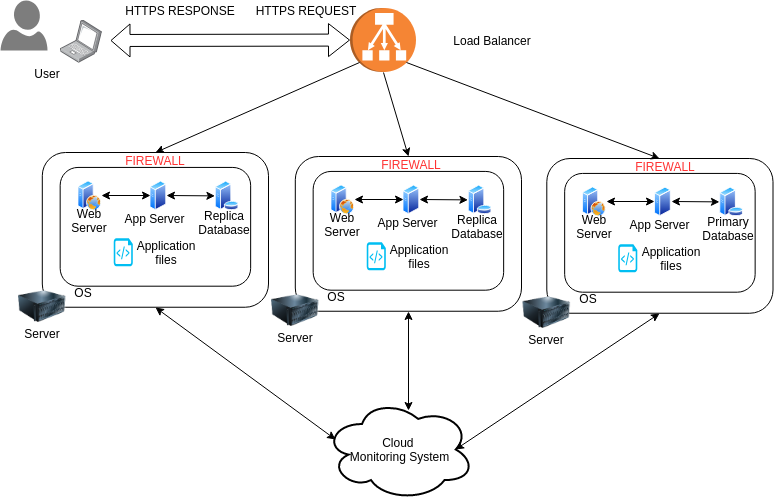

The diagram above was exported from draw.io. Its source (the exported page's mxGraphModel, read from the mxfile embedded in the PNG):
<mxGraphModel dx="868" dy="431" grid="1" gridSize="10" guides="1" tooltips="1" connect="1" arrows="1" fold="1" page="1" pageScale="1" pageWidth="850" pageHeight="1100" math="0" shadow="0">
  <root>
    <mxCell id="0" />
    <mxCell id="1" parent="0" />
    <mxCell id="2" value="" style="shadow=0;dashed=0;html=1;strokeColor=none;labelPosition=center;verticalLabelPosition=bottom;verticalAlign=top;align=center;shape=mxgraph.azure.user;fillColor=#7D7D7D;" vertex="1" parent="1">
      <mxGeometry x="20" y="90" width="47" height="50" as="geometry" />
    </mxCell>
    <mxCell id="3" value="" style="points=[];aspect=fixed;html=1;align=center;shadow=0;dashed=0;image;image=img/lib/allied_telesis/computer_and_terminals/Laptop.svg;" vertex="1" parent="1">
      <mxGeometry x="80" y="110" width="42" height="42.599999999999994" as="geometry" />
    </mxCell>
    <mxCell id="4" value="User" style="text;html=1;strokeColor=none;fillColor=none;align=center;verticalAlign=middle;whiteSpace=wrap;rounded=0;" vertex="1" parent="1">
      <mxGeometry x="47" y="152.5" width="40" height="20" as="geometry" />
    </mxCell>
    <mxCell id="5" value="" style="shape=flexArrow;endArrow=classic;startArrow=classic;html=1;width=12;endSize=6.67;" edge="1" target="42" parent="1">
      <mxGeometry width="50" height="50" relative="1" as="geometry">
        <mxPoint x="130" y="130" as="sourcePoint" />
        <mxPoint x="380" y="130" as="targetPoint" />
      </mxGeometry>
    </mxCell>
    <mxCell id="6" value="HTTPS REQUEST" style="text;html=1;strokeColor=none;fillColor=none;align=center;verticalAlign=middle;whiteSpace=wrap;rounded=0;" vertex="1" parent="1">
      <mxGeometry x="270" y="90" width="110" height="20" as="geometry" />
    </mxCell>
    <mxCell id="7" value="HTTPS RESPONSE" style="text;html=1;strokeColor=none;fillColor=none;align=center;verticalAlign=middle;whiteSpace=wrap;rounded=0;" vertex="1" parent="1">
      <mxGeometry x="130" y="90" width="140" height="20" as="geometry" />
    </mxCell>
    <mxCell id="8" value="" style="group" vertex="1" connectable="0" parent="1">
      <mxGeometry x="291" y="246" width="250" height="188" as="geometry" />
    </mxCell>
    <mxCell id="9" value="" style="rounded=1;whiteSpace=wrap;html=1;" vertex="1" parent="8">
      <mxGeometry x="23.80952380952381" width="226.19047619047618" height="154.74368231046932" as="geometry" />
    </mxCell>
    <mxCell id="10" value="Server" style="text;html=1;strokeColor=none;fillColor=none;align=center;verticalAlign=middle;whiteSpace=wrap;rounded=0;" vertex="1" parent="8">
      <mxGeometry x="11.904761904761905" y="174.4259927797834" width="23.80952380952381" height="13.574007220216606" as="geometry" />
    </mxCell>
    <mxCell id="11" value="" style="image;html=1;labelBackgroundColor=#ffffff;image=img/lib/clip_art/computers/Server_128x128.png" vertex="1" parent="8">
      <mxGeometry y="126.91696750902527" width="47.61904761904762" height="54.29602888086642" as="geometry" />
    </mxCell>
    <mxCell id="12" value="" style="rounded=1;whiteSpace=wrap;html=1;" vertex="1" parent="8">
      <mxGeometry x="41.666666666666664" y="14.931407942238266" width="190.47619047619048" height="118.7725631768953" as="geometry" />
    </mxCell>
    <mxCell id="13" value="OS" style="text;html=1;strokeColor=none;fillColor=none;align=center;verticalAlign=middle;whiteSpace=wrap;rounded=0;" vertex="1" parent="8">
      <mxGeometry x="53.57142857142857" y="133.70397111913357" width="23.80952380952381" height="13.574007220216606" as="geometry" />
    </mxCell>
    <mxCell id="14" value="" style="aspect=fixed;perimeter=ellipsePerimeter;html=1;align=center;shadow=0;dashed=0;spacingTop=3;image;image=img/lib/active_directory/web_server.svg;" vertex="1" parent="8">
      <mxGeometry x="59.523809523809526" y="28.505415162454874" width="23.80952380952381" height="29.761904761904763" as="geometry" />
    </mxCell>
    <mxCell id="15" value="" style="aspect=fixed;perimeter=ellipsePerimeter;html=1;align=center;shadow=0;dashed=0;spacingTop=3;image;image=img/lib/active_directory/database_server.svg;" vertex="1" parent="8">
      <mxGeometry x="196.42857142857142" y="28.505415162454874" width="24.404761904761905" height="29.761904761904763" as="geometry" />
    </mxCell>
    <mxCell id="16" value="" style="aspect=fixed;perimeter=ellipsePerimeter;html=1;align=center;shadow=0;dashed=0;spacingTop=3;image;image=img/lib/active_directory/generic_server.svg;" vertex="1" parent="8">
      <mxGeometry x="131.54761904761904" y="28.505415162454874" width="16.666666666666668" height="29.761904761904763" as="geometry" />
    </mxCell>
    <mxCell id="17" value="" style="endArrow=classic;startArrow=classic;html=1;entryX=0;entryY=0.5;entryDx=0;entryDy=0;exitX=1;exitY=0.5;exitDx=0;exitDy=0;" edge="1" parent="8" source="14" target="16">
      <mxGeometry width="50" height="50" relative="1" as="geometry">
        <mxPoint x="-196.42857142857142" y="235.50902527075812" as="sourcePoint" />
        <mxPoint x="-166.66666666666666" y="201.5740072202166" as="targetPoint" />
      </mxGeometry>
    </mxCell>
    <mxCell id="18" value="" style="endArrow=classic;startArrow=classic;html=1;exitX=1;exitY=0.5;exitDx=0;exitDy=0;" edge="1" parent="8" source="16" target="15">
      <mxGeometry width="50" height="50" relative="1" as="geometry">
        <mxPoint x="89.28571428571429" y="52.25992779783393" as="sourcePoint" />
        <mxPoint x="134.52380952380952" y="52.25992779783393" as="targetPoint" />
      </mxGeometry>
    </mxCell>
    <mxCell id="19" value="Web Server" style="text;html=1;strokeColor=none;fillColor=none;align=center;verticalAlign=middle;whiteSpace=wrap;rounded=0;" vertex="1" parent="8">
      <mxGeometry x="47.61904761904762" y="60.74368231046931" width="47.61904761904762" height="13.574007220216606" as="geometry" />
    </mxCell>
    <mxCell id="20" value="App&amp;nbsp;Server" style="text;html=1;strokeColor=none;fillColor=none;align=center;verticalAlign=middle;whiteSpace=wrap;rounded=0;" vertex="1" parent="8">
      <mxGeometry x="113.09523809523809" y="59.04693140794224" width="47.61904761904762" height="13.574007220216606" as="geometry" />
    </mxCell>
    <mxCell id="21" value="Replica Database" style="text;html=1;strokeColor=none;fillColor=none;align=center;verticalAlign=middle;whiteSpace=wrap;rounded=0;" vertex="1" parent="8">
      <mxGeometry x="176" y="59" width="60" height="21" as="geometry" />
    </mxCell>
    <mxCell id="22" value="" style="verticalLabelPosition=bottom;html=1;verticalAlign=top;align=center;strokeColor=none;fillColor=#00BEF2;shape=mxgraph.azure.script_file;pointerEvents=1;" vertex="1" parent="8">
      <mxGeometry x="95.23809523809524" y="85.85559566787003" width="19.047619047619047" height="27.826714801444044" as="geometry" />
    </mxCell>
    <mxCell id="23" value="Application files" style="text;html=1;strokeColor=none;fillColor=none;align=center;verticalAlign=middle;whiteSpace=wrap;rounded=0;" vertex="1" parent="8">
      <mxGeometry x="118.45238095238095" y="93.66064981949458" width="59.523809523809526" height="13.574007220216606" as="geometry" />
    </mxCell>
    <mxCell id="24" value="FIREWALL" style="text;html=1;strokeColor=none;fillColor=none;align=center;verticalAlign=middle;whiteSpace=wrap;rounded=0;shadow=0;gradientColor=#000000;comic=0;glass=0;fontColor=#FF3333;" vertex="1" parent="8">
      <mxGeometry x="45" y="-2" width="190" height="20" as="geometry" />
    </mxCell>
    <mxCell id="25" value="" style="group" vertex="1" connectable="0" parent="1">
      <mxGeometry x="542.5" y="248" width="250" height="188" as="geometry" />
    </mxCell>
    <mxCell id="26" value="" style="rounded=1;whiteSpace=wrap;html=1;" vertex="1" parent="25">
      <mxGeometry x="23.80952380952381" width="226.19047619047618" height="154.74368231046932" as="geometry" />
    </mxCell>
    <mxCell id="27" value="Server" style="text;html=1;strokeColor=none;fillColor=none;align=center;verticalAlign=middle;whiteSpace=wrap;rounded=0;" vertex="1" parent="25">
      <mxGeometry x="11.904761904761905" y="174.4259927797834" width="23.80952380952381" height="13.574007220216606" as="geometry" />
    </mxCell>
    <mxCell id="28" value="" style="image;html=1;labelBackgroundColor=#ffffff;image=img/lib/clip_art/computers/Server_128x128.png" vertex="1" parent="25">
      <mxGeometry y="126.91696750902527" width="47.61904761904762" height="54.29602888086642" as="geometry" />
    </mxCell>
    <mxCell id="29" value="" style="rounded=1;whiteSpace=wrap;html=1;" vertex="1" parent="25">
      <mxGeometry x="41.666666666666664" y="14.931407942238266" width="190.47619047619048" height="118.7725631768953" as="geometry" />
    </mxCell>
    <mxCell id="30" value="OS" style="text;html=1;strokeColor=none;fillColor=none;align=center;verticalAlign=middle;whiteSpace=wrap;rounded=0;" vertex="1" parent="25">
      <mxGeometry x="53.57142857142857" y="133.70397111913357" width="23.80952380952381" height="13.574007220216606" as="geometry" />
    </mxCell>
    <mxCell id="31" value="" style="aspect=fixed;perimeter=ellipsePerimeter;html=1;align=center;shadow=0;dashed=0;spacingTop=3;image;image=img/lib/active_directory/web_server.svg;" vertex="1" parent="25">
      <mxGeometry x="59.523809523809526" y="28.505415162454874" width="23.80952380952381" height="29.761904761904763" as="geometry" />
    </mxCell>
    <mxCell id="32" value="" style="aspect=fixed;perimeter=ellipsePerimeter;html=1;align=center;shadow=0;dashed=0;spacingTop=3;image;image=img/lib/active_directory/database_server.svg;" vertex="1" parent="25">
      <mxGeometry x="196.42857142857142" y="28.505415162454874" width="24.404761904761905" height="29.761904761904763" as="geometry" />
    </mxCell>
    <mxCell id="33" value="" style="aspect=fixed;perimeter=ellipsePerimeter;html=1;align=center;shadow=0;dashed=0;spacingTop=3;image;image=img/lib/active_directory/generic_server.svg;" vertex="1" parent="25">
      <mxGeometry x="131.54761904761904" y="28.505415162454874" width="16.666666666666668" height="29.761904761904763" as="geometry" />
    </mxCell>
    <mxCell id="34" value="" style="endArrow=classic;startArrow=classic;html=1;entryX=0;entryY=0.5;entryDx=0;entryDy=0;exitX=1;exitY=0.5;exitDx=0;exitDy=0;" edge="1" parent="25" source="31" target="33">
      <mxGeometry width="50" height="50" relative="1" as="geometry">
        <mxPoint x="-196.42857142857142" y="235.50902527075812" as="sourcePoint" />
        <mxPoint x="-166.66666666666666" y="201.5740072202166" as="targetPoint" />
      </mxGeometry>
    </mxCell>
    <mxCell id="35" value="" style="endArrow=classic;startArrow=classic;html=1;exitX=1;exitY=0.5;exitDx=0;exitDy=0;" edge="1" parent="25" source="33" target="32">
      <mxGeometry width="50" height="50" relative="1" as="geometry">
        <mxPoint x="89.28571428571429" y="52.25992779783393" as="sourcePoint" />
        <mxPoint x="134.52380952380952" y="52.25992779783393" as="targetPoint" />
      </mxGeometry>
    </mxCell>
    <mxCell id="36" value="Web Server" style="text;html=1;strokeColor=none;fillColor=none;align=center;verticalAlign=middle;whiteSpace=wrap;rounded=0;" vertex="1" parent="25">
      <mxGeometry x="47.61904761904762" y="60.74368231046931" width="47.61904761904762" height="13.574007220216606" as="geometry" />
    </mxCell>
    <mxCell id="37" value="App&amp;nbsp;Server" style="text;html=1;strokeColor=none;fillColor=none;align=center;verticalAlign=middle;whiteSpace=wrap;rounded=0;" vertex="1" parent="25">
      <mxGeometry x="113.09523809523809" y="59.04693140794224" width="47.61904761904762" height="13.574007220216606" as="geometry" />
    </mxCell>
    <mxCell id="38" value="Primary Database" style="text;html=1;strokeColor=none;fillColor=none;align=center;verticalAlign=middle;whiteSpace=wrap;rounded=0;" vertex="1" parent="25">
      <mxGeometry x="175" y="59" width="60" height="21" as="geometry" />
    </mxCell>
    <mxCell id="39" value="" style="verticalLabelPosition=bottom;html=1;verticalAlign=top;align=center;strokeColor=none;fillColor=#00BEF2;shape=mxgraph.azure.script_file;pointerEvents=1;" vertex="1" parent="25">
      <mxGeometry x="95.23809523809524" y="85.85559566787003" width="19.047619047619047" height="27.826714801444044" as="geometry" />
    </mxCell>
    <mxCell id="40" value="Application files" style="text;html=1;strokeColor=none;fillColor=none;align=center;verticalAlign=middle;whiteSpace=wrap;rounded=0;" vertex="1" parent="25">
      <mxGeometry x="118.45238095238095" y="93.66064981949458" width="59.523809523809526" height="13.574007220216606" as="geometry" />
    </mxCell>
    <mxCell id="41" value="FIREWALL" style="text;html=1;strokeColor=none;fillColor=none;align=center;verticalAlign=middle;whiteSpace=wrap;rounded=0;shadow=0;gradientColor=#000000;comic=0;glass=0;fontColor=#FF3333;" vertex="1" parent="25">
      <mxGeometry x="47.5" y="-2" width="190" height="20" as="geometry" />
    </mxCell>
    <mxCell id="42" value="" style="outlineConnect=0;dashed=0;verticalLabelPosition=bottom;verticalAlign=top;align=center;html=1;shape=mxgraph.aws3.classic_load_balancer;fillColor=#F58534;gradientColor=none;rotation=90;" vertex="1" parent="1">
      <mxGeometry x="370.5" y="96.5" width="64" height="66" as="geometry" />
    </mxCell>
    <mxCell id="43" value="" style="endArrow=classic;html=1;exitX=0.855;exitY=0.855;exitDx=0;exitDy=0;exitPerimeter=0;entryX=0.5;entryY=0;entryDx=0;entryDy=0;" edge="1" source="42" target="47" parent="1">
      <mxGeometry width="50" height="50" relative="1" as="geometry">
        <mxPoint x="60" y="480" as="sourcePoint" />
        <mxPoint x="110" y="430" as="targetPoint" />
      </mxGeometry>
    </mxCell>
    <mxCell id="44" value="" style="endArrow=classic;html=1;entryX=0.5;entryY=0;entryDx=0;entryDy=0;exitX=0.855;exitY=0.145;exitDx=0;exitDy=0;exitPerimeter=0;" edge="1" source="42" target="26" parent="1">
      <mxGeometry width="50" height="50" relative="1" as="geometry">
        <mxPoint x="520" y="160" as="sourcePoint" />
        <mxPoint x="397" y="232" as="targetPoint" />
      </mxGeometry>
    </mxCell>
    <mxCell id="45" value="Load Balancer" style="text;html=1;strokeColor=none;fillColor=none;align=center;verticalAlign=middle;whiteSpace=wrap;rounded=0;" vertex="1" parent="1">
      <mxGeometry x="447" y="119.5" width="130" height="20" as="geometry" />
    </mxCell>
    <mxCell id="46" value="" style="group" vertex="1" connectable="0" parent="1">
      <mxGeometry x="38" y="242" width="250" height="188" as="geometry" />
    </mxCell>
    <mxCell id="47" value="" style="rounded=1;whiteSpace=wrap;html=1;" vertex="1" parent="46">
      <mxGeometry x="23.80952380952381" width="226.19047619047618" height="154.74368231046932" as="geometry" />
    </mxCell>
    <mxCell id="48" value="Server" style="text;html=1;strokeColor=none;fillColor=none;align=center;verticalAlign=middle;whiteSpace=wrap;rounded=0;" vertex="1" parent="46">
      <mxGeometry x="11.904761904761905" y="174.4259927797834" width="23.80952380952381" height="13.574007220216606" as="geometry" />
    </mxCell>
    <mxCell id="49" value="" style="image;html=1;labelBackgroundColor=#ffffff;image=img/lib/clip_art/computers/Server_128x128.png" vertex="1" parent="46">
      <mxGeometry y="126.91696750902527" width="47.61904761904762" height="54.29602888086642" as="geometry" />
    </mxCell>
    <mxCell id="50" value="" style="rounded=1;whiteSpace=wrap;html=1;" vertex="1" parent="46">
      <mxGeometry x="41.666666666666664" y="14.931407942238266" width="190.47619047619048" height="118.7725631768953" as="geometry" />
    </mxCell>
    <mxCell id="51" value="OS" style="text;html=1;strokeColor=none;fillColor=none;align=center;verticalAlign=middle;whiteSpace=wrap;rounded=0;" vertex="1" parent="46">
      <mxGeometry x="53.57142857142857" y="133.70397111913357" width="23.80952380952381" height="13.574007220216606" as="geometry" />
    </mxCell>
    <mxCell id="52" value="" style="aspect=fixed;perimeter=ellipsePerimeter;html=1;align=center;shadow=0;dashed=0;spacingTop=3;image;image=img/lib/active_directory/web_server.svg;" vertex="1" parent="46">
      <mxGeometry x="59.523809523809526" y="28.505415162454874" width="23.80952380952381" height="29.761904761904763" as="geometry" />
    </mxCell>
    <mxCell id="53" value="" style="aspect=fixed;perimeter=ellipsePerimeter;html=1;align=center;shadow=0;dashed=0;spacingTop=3;image;image=img/lib/active_directory/database_server.svg;" vertex="1" parent="46">
      <mxGeometry x="196.42857142857142" y="28.505415162454874" width="24.404761904761905" height="29.761904761904763" as="geometry" />
    </mxCell>
    <mxCell id="54" value="" style="aspect=fixed;perimeter=ellipsePerimeter;html=1;align=center;shadow=0;dashed=0;spacingTop=3;image;image=img/lib/active_directory/generic_server.svg;" vertex="1" parent="46">
      <mxGeometry x="131.54761904761904" y="28.505415162454874" width="16.666666666666668" height="29.761904761904763" as="geometry" />
    </mxCell>
    <mxCell id="55" value="" style="endArrow=classic;startArrow=classic;html=1;entryX=0;entryY=0.5;entryDx=0;entryDy=0;exitX=1;exitY=0.5;exitDx=0;exitDy=0;" edge="1" parent="46" source="52" target="54">
      <mxGeometry width="50" height="50" relative="1" as="geometry">
        <mxPoint x="-196.42857142857142" y="235.50902527075812" as="sourcePoint" />
        <mxPoint x="-166.66666666666666" y="201.5740072202166" as="targetPoint" />
      </mxGeometry>
    </mxCell>
    <mxCell id="56" value="" style="endArrow=classic;startArrow=classic;html=1;exitX=1;exitY=0.5;exitDx=0;exitDy=0;" edge="1" parent="46" source="54" target="53">
      <mxGeometry width="50" height="50" relative="1" as="geometry">
        <mxPoint x="89.28571428571429" y="52.25992779783393" as="sourcePoint" />
        <mxPoint x="134.52380952380952" y="52.25992779783393" as="targetPoint" />
      </mxGeometry>
    </mxCell>
    <mxCell id="57" value="Web Server" style="text;html=1;strokeColor=none;fillColor=none;align=center;verticalAlign=middle;whiteSpace=wrap;rounded=0;" vertex="1" parent="46">
      <mxGeometry x="47.61904761904762" y="60.74368231046931" width="47.61904761904762" height="13.574007220216606" as="geometry" />
    </mxCell>
    <mxCell id="58" value="App&amp;nbsp;Server" style="text;html=1;strokeColor=none;fillColor=none;align=center;verticalAlign=middle;whiteSpace=wrap;rounded=0;" vertex="1" parent="46">
      <mxGeometry x="113.09523809523809" y="59.04693140794224" width="47.61904761904762" height="13.574007220216606" as="geometry" />
    </mxCell>
    <mxCell id="59" value="Replica Database" style="text;html=1;strokeColor=none;fillColor=none;align=center;verticalAlign=middle;whiteSpace=wrap;rounded=0;" vertex="1" parent="46">
      <mxGeometry x="176" y="59" width="60" height="21" as="geometry" />
    </mxCell>
    <mxCell id="60" value="" style="verticalLabelPosition=bottom;html=1;verticalAlign=top;align=center;strokeColor=none;fillColor=#00BEF2;shape=mxgraph.azure.script_file;pointerEvents=1;" vertex="1" parent="46">
      <mxGeometry x="95.23809523809524" y="85.85559566787003" width="19.047619047619047" height="27.826714801444044" as="geometry" />
    </mxCell>
    <mxCell id="61" value="Application files" style="text;html=1;strokeColor=none;fillColor=none;align=center;verticalAlign=middle;whiteSpace=wrap;rounded=0;" vertex="1" parent="46">
      <mxGeometry x="118.45238095238095" y="93.66064981949458" width="59.523809523809526" height="13.574007220216606" as="geometry" />
    </mxCell>
    <mxCell id="62" value="FIREWALL" style="text;html=1;strokeColor=none;fillColor=none;align=center;verticalAlign=middle;whiteSpace=wrap;rounded=0;shadow=0;gradientColor=#000000;comic=0;glass=0;strokeWidth=2;fontColor=#FF3333;" vertex="1" parent="46">
      <mxGeometry x="42" y="-2" width="190" height="20" as="geometry" />
    </mxCell>
    <mxCell id="63" value="" style="endArrow=classic;html=1;exitX=1;exitY=0.5;exitDx=0;exitDy=0;exitPerimeter=0;entryX=0.5;entryY=0;entryDx=0;entryDy=0;" edge="1" source="42" target="9" parent="1">
      <mxGeometry width="50" height="50" relative="1" as="geometry">
        <mxPoint x="389" y="162" as="sourcePoint" />
        <mxPoint x="185" y="252" as="targetPoint" />
      </mxGeometry>
    </mxCell>
    <mxCell id="64" value="Cloud &lt;br&gt;Monitoring System" style="ellipse;shape=cloud;whiteSpace=wrap;html=1;rounded=0;shadow=0;glass=0;comic=0;strokeColor=#000000;strokeWidth=2;fillColor=none;gradientColor=#000000;fontColor=#000000;" vertex="1" parent="1">
      <mxGeometry x="344" y="488" width="150" height="102" as="geometry" />
    </mxCell>
    <mxCell id="65" value="" style="endArrow=classic;startArrow=classic;html=1;fontColor=#000000;entryX=0.5;entryY=1;entryDx=0;entryDy=0;exitX=0.07;exitY=0.4;exitDx=0;exitDy=0;exitPerimeter=0;" edge="1" source="64" target="47" parent="1">
      <mxGeometry width="50" height="50" relative="1" as="geometry">
        <mxPoint x="175" y="498" as="sourcePoint" />
        <mxPoint x="70" y="590" as="targetPoint" />
      </mxGeometry>
    </mxCell>
    <mxCell id="66" value="" style="endArrow=classic;startArrow=classic;html=1;fontColor=#000000;entryX=0.5;entryY=1;entryDx=0;entryDy=0;exitX=0.56;exitY=0.118;exitDx=0;exitDy=0;exitPerimeter=0;" edge="1" source="64" target="9" parent="1">
      <mxGeometry width="50" height="50" relative="1" as="geometry">
        <mxPoint x="184" y="508" as="sourcePoint" />
        <mxPoint x="185" y="407" as="targetPoint" />
      </mxGeometry>
    </mxCell>
    <mxCell id="67" value="" style="endArrow=classic;startArrow=classic;html=1;fontColor=#000000;entryX=0.5;entryY=1;entryDx=0;entryDy=0;exitX=0.875;exitY=0.5;exitDx=0;exitDy=0;exitPerimeter=0;" edge="1" source="64" target="26" parent="1">
      <mxGeometry width="50" height="50" relative="1" as="geometry">
        <mxPoint x="679" y="495" as="sourcePoint" />
        <mxPoint x="195" y="417" as="targetPoint" />
      </mxGeometry>
    </mxCell>
  </root>
</mxGraphModel>